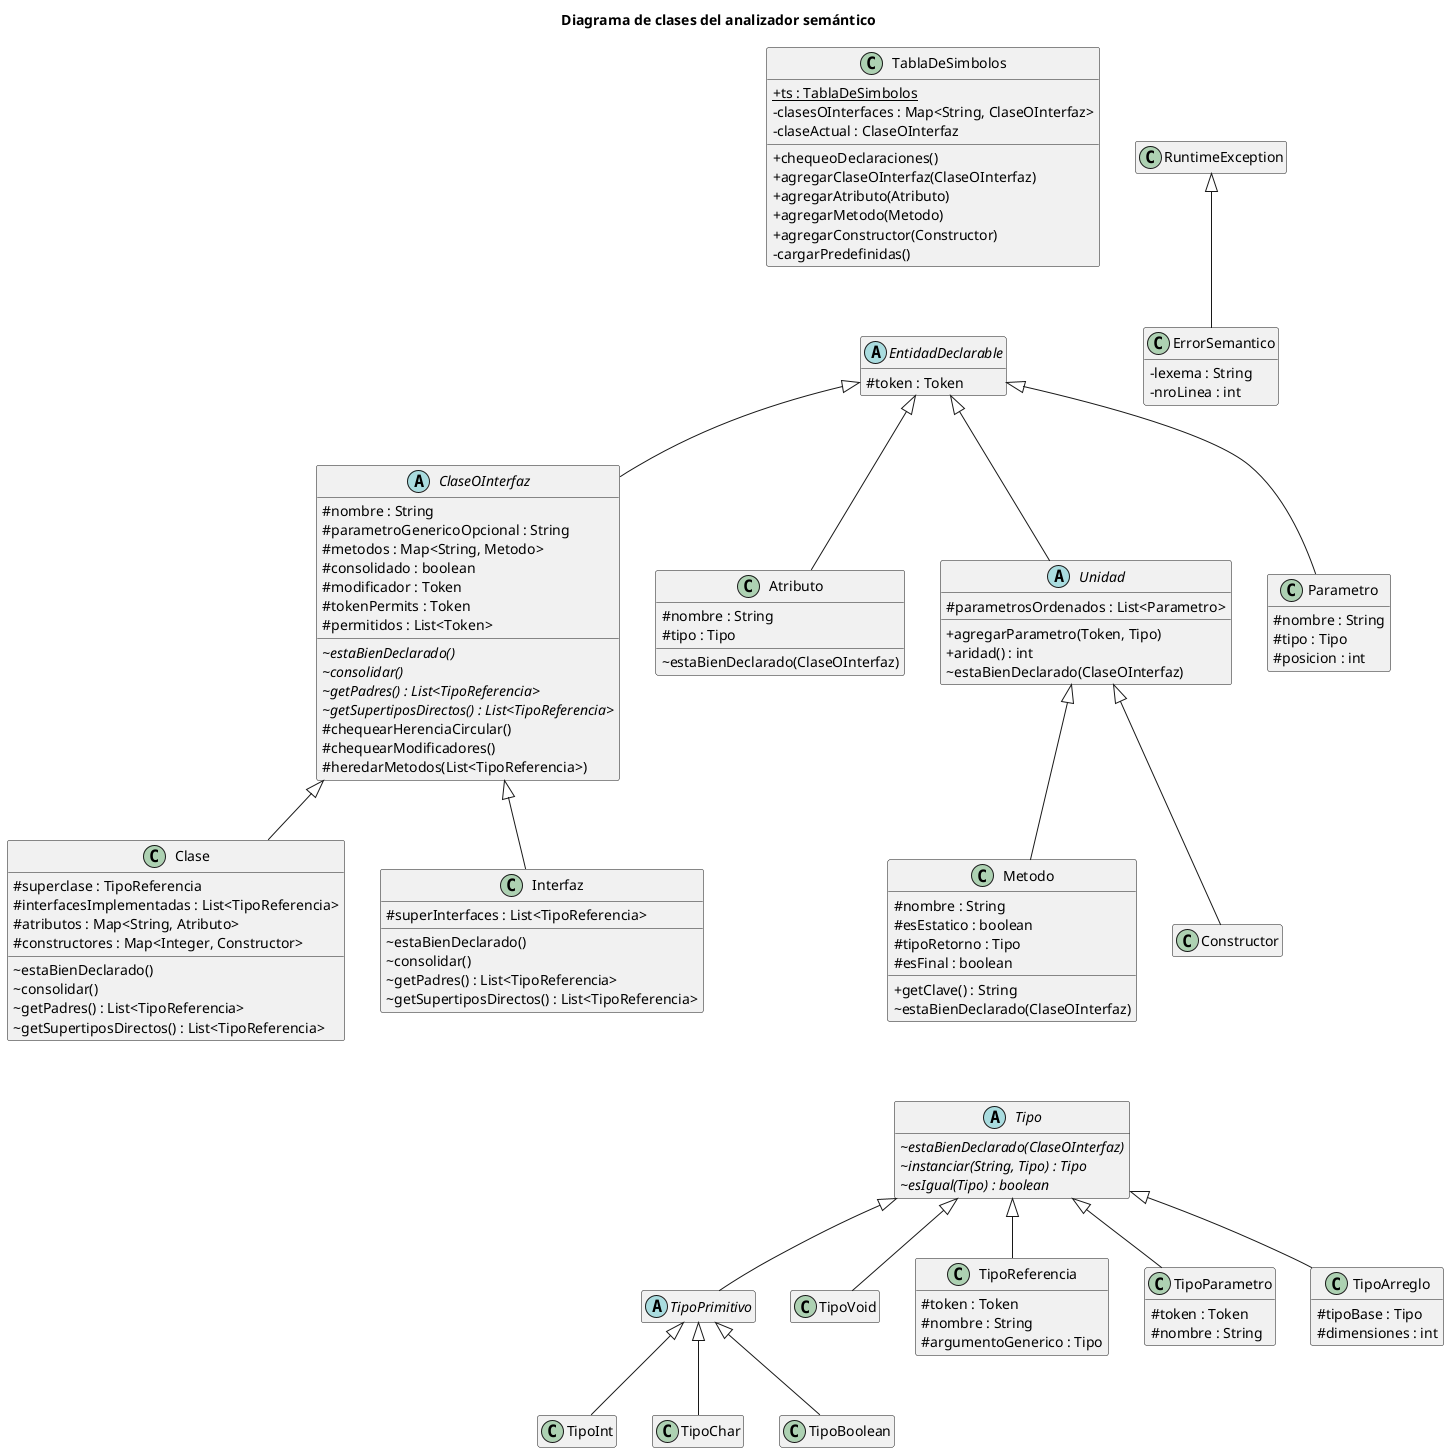

The diagram above was rendered by PlantUML. Its source (embedded in the PNG):
@startuml
title Diagrama de clases del analizador semántico

skinparam classAttributeIconSize 0
hide empty members

class TablaDeSimbolos {
    + {static} ts : TablaDeSimbolos
    - clasesOInterfaces : Map<String, ClaseOInterfaz>
    - claseActual : ClaseOInterfaz
    + chequeoDeclaraciones()
    + agregarClaseOInterfaz(ClaseOInterfaz)
    + agregarAtributo(Atributo)
    + agregarMetodo(Metodo)
    + agregarConstructor(Constructor)
    - cargarPredefinidas()
}

abstract class EntidadDeclarable {
    # token : Token
}

abstract class ClaseOInterfaz {
    # nombre : String
    # parametroGenericoOpcional : String
    # metodos : Map<String, Metodo>
    # consolidado : boolean
    # modificador : Token
    # tokenPermits : Token
    # permitidos : List<Token>
    ~ {abstract} estaBienDeclarado()
    ~ {abstract} consolidar()
    ~ {abstract} getPadres() : List<TipoReferencia>
    ~ {abstract} getSupertiposDirectos() : List<TipoReferencia>
    # chequearHerenciaCircular()
    # chequearModificadores()
    # heredarMetodos(List<TipoReferencia>)
}

class Clase {
    # superclase : TipoReferencia
    # interfacesImplementadas : List<TipoReferencia>
    # atributos : Map<String, Atributo>
    # constructores : Map<Integer, Constructor>
    ~ estaBienDeclarado()
    ~ consolidar()
    ~ getPadres() : List<TipoReferencia>
    ~ getSupertiposDirectos() : List<TipoReferencia>
}

class Interfaz {
    # superInterfaces : List<TipoReferencia>
    ~ estaBienDeclarado()
    ~ consolidar()
    ~ getPadres() : List<TipoReferencia>
    ~ getSupertiposDirectos() : List<TipoReferencia>
}

class Atributo {
    # nombre : String
    # tipo : Tipo
    ~ estaBienDeclarado(ClaseOInterfaz)
}

abstract class Unidad {
    # parametrosOrdenados : List<Parametro>
    + agregarParametro(Token, Tipo)
    + aridad() : int
    ~ estaBienDeclarado(ClaseOInterfaz)
}

class Metodo {
    # nombre : String
    # esEstatico : boolean
    # tipoRetorno : Tipo
    # esFinal : boolean
    + getClave() : String
    ~ estaBienDeclarado(ClaseOInterfaz)
}

class Constructor

class Parametro {
    # nombre : String
    # tipo : Tipo
    # posicion : int
}

abstract class Tipo {
    ~ {abstract} estaBienDeclarado(ClaseOInterfaz)
    ~ {abstract} instanciar(String, Tipo) : Tipo
    ~ {abstract} esIgual(Tipo) : boolean
}

abstract class TipoPrimitivo
class TipoInt
class TipoChar
class TipoBoolean
class TipoVoid

class TipoReferencia {
    # token : Token
    # nombre : String
    # argumentoGenerico : Tipo
}

class TipoParametro {
    # token : Token
    # nombre : String
}

class TipoArreglo {
    # tipoBase : Tipo
    # dimensiones : int
}

class RuntimeException

class ErrorSemantico {
    - lexema : String
    - nroLinea : int
}

' Herencia
EntidadDeclarable <|-- ClaseOInterfaz
EntidadDeclarable <|-- Atributo
EntidadDeclarable <|-- Unidad
EntidadDeclarable <|-- Parametro
ClaseOInterfaz <|-- Clase
ClaseOInterfaz <|-- Interfaz
Unidad <|-- Metodo
Unidad <|-- Constructor

Tipo <|-- TipoPrimitivo
Tipo <|-- TipoVoid
Tipo <|-- TipoReferencia
Tipo <|-- TipoParametro
Tipo <|-- TipoArreglo
TipoPrimitivo <|-- TipoInt
TipoPrimitivo <|-- TipoChar
TipoPrimitivo <|-- TipoBoolean

RuntimeException <|-- ErrorSemantico

' Disposición vertical
TablaDeSimbolos -[hidden]right- RuntimeException
TablaDeSimbolos -[hidden]down- EntidadDeclarable
Metodo -[hidden]down- Tipo

@enduml